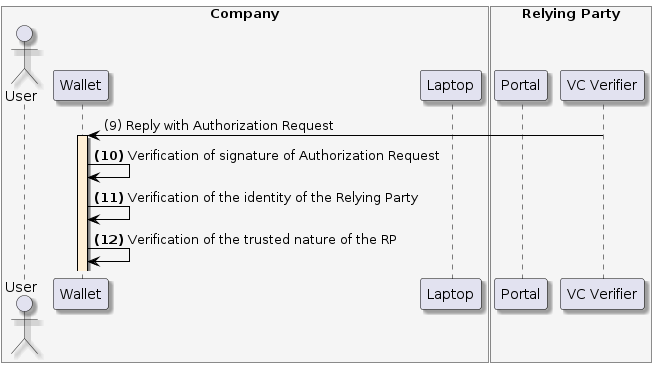

The diagram above was rendered by PlantUML. Its source (embedded in the PNG):
@startuml
skinparam shadowing true
skinparam ParticipantBorderColor black
skinparam arrowcolor black
skinparam SequenceLifeLineBorderColor black
skinparam SequenceLifeLineBackgroundColor PapayaWhip
	box "Company" #WhiteSmoke
    actor "User" as user
    participant "Wallet" as mobile
    participant "Laptop" as browser
end box
box "Relying Party" #WhiteSmoke
    participant "Portal" as portal
    participant "VC Verifier" as verifier
end box


verifier -> mobile --++: (9) Reply with Authorization Request

mobile -> mobile: **(10)** Verification of signature of Authorization Request
mobile -> mobile: **(11)** Verification of the identity of the Relying Party
mobile -> mobile: **(12)** Verification of the trusted nature of the RP
@enduml